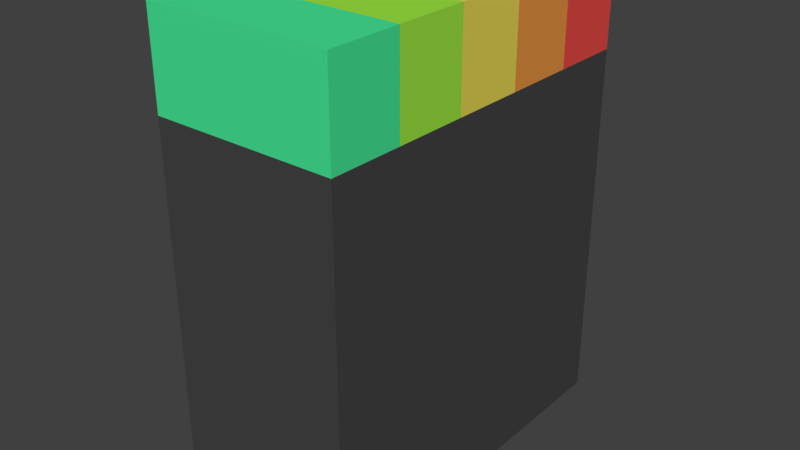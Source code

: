# Source: interaction.blend  (saved by Blender 2.79.0; exported with 4.5.12 LTS)
import bpy
from mathutils import Matrix  # noqa: F401  (used for matrix-valued properties, if any)

bpy.ops.wm.read_factory_settings(use_empty=True)
scene = bpy.context.scene
scene.name = 'Scene'

# ---- collections
col_collection_1 = bpy.data.collections.new('Collection 1'); scene.collection.children.link(col_collection_1)

# ---- materials (node trees are filled in below, after node groups)
mat_base_dark = bpy.data.materials.new('Base Dark')
mat_base_dark.alpha_threshold = 0.0
mat_base_dark.use_transparent_shadow = False
mat_base_dark.diffuse_color = (0.06072, 0.06072, 0.06072, 1.0)
mat_base_dark.roughness = 0.5
mat_base_light = bpy.data.materials.new('Base Light')
mat_base_light.alpha_threshold = 0.0
mat_base_light.use_transparent_shadow = False
mat_base_light.diffuse_color = (0.402, 0.402, 0.402, 1.0)
mat_base_light.roughness = 0.5
mat_5 = bpy.data.materials.new('5')
mat_5.alpha_threshold = 0.0
mat_5.use_transparent_shadow = False
mat_5.diffuse_color = (0.06295, 0.8, 0.3094, 1.0)
mat_5.roughness = 0.5
mat_4 = bpy.data.materials.new('4')
mat_4.alpha_threshold = 0.0
mat_4.use_transparent_shadow = False
mat_4.diffuse_color = (0.3427, 0.8, 0.05702, 1.0)
mat_4.roughness = 0.5
mat_3 = bpy.data.materials.new('3')
mat_3.alpha_threshold = 0.0
mat_3.use_transparent_shadow = False
mat_3.diffuse_color = (0.8, 0.6841, 0.0923, 1.0)
mat_3.roughness = 0.5
mat_2 = bpy.data.materials.new('2')
mat_2.alpha_threshold = 0.0
mat_2.use_transparent_shadow = False
mat_2.diffuse_color = (0.8, 0.2974, 0.05829, 1.0)
mat_2.roughness = 0.5
mat_1 = bpy.data.materials.new('1')
mat_1.alpha_threshold = 0.0
mat_1.use_transparent_shadow = False
mat_1.diffuse_color = (0.8, 0.07352, 0.06258, 1.0)
mat_1.roughness = 0.5
mat_1.line_color = (0.0, 0.0, 0.0, 1.0)

# ---- material node trees

# ---- world
world_world = bpy.data.worlds.new('World'); scene.world = world_world
world_world.color = (0.05088, 0.05088, 0.05088)
world_world.use_sun_shadow = False
world_world.sun_shadow_jitter_overblur = 0.0
world_world.cycles.sampling_method = 'MANUAL'

# ---- meshes
me_cube_000 = bpy.data.meshes.new('Cube.000')
me_cube_000.from_pydata([(-0.5, 0.25, -0.5), (-0.5, 0.25, 0.5), (0.5, 0.25, -0.5), (-0.5, -0.25, -0.5), (0.5, -0.25, -0.5), (0.5, -0.25, 0.5), (-0.5, 0.25, -0.1667), (-0.5, 0.25, 0.1667), (0.5, 0.25, 0.1667), (0.5, 0.25, -0.1667), (0.5, -0.25, 0.1667), (0.5, -0.25, -0.1667), (-0.5, -0.25, 0.1667), (-0.5, -0.25, -0.1667), (0.1667, 0.25, -0.5), (-0.1667, 0.25, -0.5), (-0.1667, 0.25, 0.5), (0.1667, 0.25, 0.5), (-0.1667, -0.25, -0.5), (0.1667, -0.25, -0.5), (0.1667, -0.25, 0.5), (-0.1667, -0.25, 0.5), (0.1667, -0.25, -0.1667), (-0.1667, -0.25, -0.1667), (0.1667, -0.25, 0.1667), (-0.1667, -0.25, 0.1667), (-0.1667, 0.25, -0.1667), (0.1667, 0.25, -0.1667), (-0.1667, 0.25, 0.1667), (0.1667, 0.25, 0.1667), (-0.5, 0.25, 0.75), (-0.3, 0.25, 0.5), (-0.3, 0.25, 0.75), (-0.5, -0.25, 0.5), (-0.5, -0.25, 0.75), (-0.3, -0.25, 0.75), (-0.1, 0.25, 0.75), (-0.3, -0.25, 0.5), (-0.1, -0.25, 0.75), (-0.1, 0.25, 0.5), (0.1, 0.25, 0.75), (-0.1, -0.25, 0.5), (0.1, -0.25, 0.5), (0.1, -0.25, 0.75), (0.1, 0.25, 0.5), (0.3, -0.25, 0.5), (0.3, -0.25, 0.75), (0.3, 0.25, 0.5), (0.3, 0.25, 0.75), (0.5, 0.25, 0.5), (0.5, 0.25, 0.75), (0.5, -0.25, 0.75)], [], [(29, 17, 49, 8), (8, 49, 5, 10), (25, 21, 33, 12), (12, 33, 1, 7), (15, 18, 3, 0), (3, 13, 6, 0), (13, 12, 7, 6), (18, 23, 13, 3), (23, 25, 12, 13), (2, 9, 11, 4), (9, 8, 10, 11), (14, 27, 9, 2), (27, 29, 8, 9), (6, 7, 28, 26), (26, 28, 29, 27), (0, 6, 26, 15), (15, 26, 27, 14), (11, 10, 24, 22), (22, 24, 25, 23), (4, 11, 22, 19), (19, 22, 23, 18), (2, 4, 19, 14), (14, 19, 18, 15), (10, 5, 20, 24), (24, 20, 21, 25), (7, 1, 16, 28), (28, 16, 17, 29), (1, 30, 32, 31), (37, 35, 34, 33), (46, 51, 50, 48), (31, 32, 36, 39), (41, 38, 35, 37), (39, 36, 40, 44), (42, 43, 38, 41), (40, 43, 46, 48), (44, 40, 48, 47), (45, 46, 43, 42), (47, 48, 50, 49), (5, 51, 46, 45), (50, 51, 5, 49), (1, 33, 34, 30), (36, 38, 43, 40), (32, 35, 38, 36), (34, 35, 32, 30)])
me_cube_000.polygons.foreach_set('material_index', [0, 0, 0, 0, 0, 0, 0, 0, 0, 0, 0, 0, 0, 0, 0, 0, 0, 0, 0, 0, 0, 0, 0, 0, 0, 0, 0, 2, 2, 6, 3, 3, 4, 4, 5, 5, 5, 6, 6, 6, 2, 4, 3, 2])
me_cube_000.materials.append(mat_base_dark)
me_cube_000.materials.append(mat_base_light)
me_cube_000.materials.append(mat_5)
me_cube_000.materials.append(mat_4)
me_cube_000.materials.append(mat_3)
me_cube_000.materials.append(mat_2)
me_cube_000.materials.append(mat_1)
me_cube_000.use_remesh_preserve_volume = False
me_cube_000.use_remesh_preserve_attributes = False
me_cube_000.use_mirror_vertex_groups = False
me_cube_000.update()
arm_bones = bpy.data.armatures.new('Bones')  # bones are not reproduced

# ---- objects
ob_pin_armature = bpy.data.objects.new('Pin Armature', arm_bones)
ob_entity = bpy.data.objects.new('Entity', me_cube_000)

# ---- transforms, parenting, visibility, modifiers, constraints
ob_pin_armature.location = (0.0, 1.118e-08, 2.0)
ob_pin_armature.show_in_front = True
ob_pin_armature.lineart.crease_threshold = 0.0
ob_entity.parent = ob_pin_armature
ob_entity.matrix_parent_inverse = Matrix(((1.0, 0.0, 0.0, -0.0), (0.0, 1.0, 0.0, -1.118e-08), (0.0, 0.0, 1.0, -2.0), (0.0, 0.0, 0.0, 1.0)))
ob_entity.location = (0.0, -1.118e-08, 1.0)
ob_entity.rotation_euler = (0.0, -0.0, 1.571)
ob_entity.scale = (2.0, 2.0, 2.0)
ob_entity.lineart.crease_threshold = 0.0
_vg = ob_entity.vertex_groups.new(name='Base')
for _i, _w in zip([0, 1, 2, 3, 4, 5, 6, 7, 8, 9, 10, 11, 12, 13, 14, 15, 16, 17, 18, 19, 20, 21, 22, 23, 24, 25, 26, 27, 28, 29, 30, 31, 32, 33, 34, 35, 36, 37, 38, 39, 40, 41, 42, 43, 44, 45, 46, 47, 48, 49, 50, 51], [1.0, 1.0, 1.0, 1.0, 1.0, 1.0, 1.0, 1.0, 1.0, 1.0, 1.0, 1.0, 1.0, 1.0, 1.0, 1.0, 1.0, 1.0, 1.0, 1.0, 1.0, 1.0, 1.0, 1.0, 1.0, 1.0, 1.0, 1.0, 1.0, 1.0, 0.0, 1.0, 0.0, 1.0, 0.0, 0.0, 0.0, 1.0, 0.0, 1.0, 0.0, 1.0, 1.0, 0.0, 1.0, 1.0, 0.0, 1.0, 0.0, 1.0, 0.0, 0.0]): _vg.add([_i], _w, 'REPLACE')
_vg = ob_entity.vertex_groups.new(name='1')
for _i, _w in zip([5, 17, 20, 45, 47, 49, 50, 51], [0.0, 0.0, 0.0, 0.0, 0.0, 0.0, 1.0, 1.0]): _vg.add([_i], _w, 'REPLACE')
_vg = ob_entity.vertex_groups.new(name='2')
for _i, _w in zip([5, 17, 20, 40, 42, 43, 44, 45, 46, 47, 48, 49, 50, 51], [0.0, 0.0, 0.0, 0.0, 0.0, 0.0, 0.0, 4.285e-20, 1.0, 4.285e-20, 1.0, 0.0, 0.0, 0.0]): _vg.add([_i], _w, 'REPLACE')
_vg = ob_entity.vertex_groups.new(name='3')
for _i, _w in zip([16, 17, 20, 21, 31, 37, 39, 40, 41, 42, 43, 44, 45, 47], [0.0, 0.0, 0.0, 0.0, 0.0, 0.0, 0.0, 1.0, 0.0, 6.461e-10, 1.0, 6.461e-10, 0.0, 0.0]): _vg.add([_i], _w, 'REPLACE')
_vg = ob_entity.vertex_groups.new(name='6')
for _i, _w in zip([1, 30, 33, 34], [0.0, 1.0, 0.0, 1.0]): _vg.add([_i], _w, 'REPLACE')
_vg = ob_entity.vertex_groups.new(name='5')
for _i, _w in zip([1, 16, 21, 31, 32, 33, 35, 37, 39, 41], [0.0, 0.0, 0.0, 3.655e-19, 1.0, 0.0, 1.0, 3.655e-19, 0.0, 0.0]): _vg.add([_i], _w, 'REPLACE')
_vg = ob_entity.vertex_groups.new(name='4')
for _i, _w in zip([16, 17, 20, 21, 31, 36, 37, 38, 39, 41, 42, 44], [0.0, 0.0, 0.0, 0.0, 0.0, 1.0, 0.0, 1.0, 1.743e-16, 1.743e-16, 0.0, 0.0]): _vg.add([_i], _w, 'REPLACE')
_m = ob_entity.modifiers.new('Armature', 'ARMATURE')
_m.object = ob_pin_armature

# ---- collection membership
col_collection_1.objects.link(ob_pin_armature)
col_collection_1.objects.link(ob_entity)

# ---- scene / render settings (as saved in the file)
scene.frame_start = 1; scene.frame_end = 60; scene.frame_set(0)
scene.render.engine = 'BLENDER_EEVEE_NEXT'
scene.render.resolution_percentage = 50
scene.render.fps = 60
scene.render.dither_intensity = 0.0
scene.cycles.use_denoising = False
scene.cycles.samples = 128
scene.cycles.sampling_pattern = 'TABULATED_SOBOL'
scene.cycles.use_adaptive_sampling = False
scene.cycles.use_light_tree = False
scene.cycles.blur_glossy = 0.0
scene.cycles.sample_clamp_indirect = 0.0
scene.view_settings.view_transform = 'Standard'
bpy.context.view_layer.update()

# ---- added for rendering (the .blend has no active camera and no usable light): camera, sun
cam_auto = bpy.data.cameras.new('AutoCamera')
cam_auto.lens = 50.0
cam_auto.sensor_width = 36.0
cam_auto.clip_end = 1000.0
ob_auto_camera = bpy.data.objects.new('AutoCamera', cam_auto)
scene.collection.objects.link(ob_auto_camera)
ob_auto_camera.location = (3.1033, -3.72396, 3.73264)
ob_auto_camera.rotation_euler = (1.09748, -7.21219e-08, 0.694738)
scene.camera = ob_auto_camera
light_auto_sun = bpy.data.lights.new('AutoSun', 'SUN')
light_auto_sun.energy = 3.0
light_auto_sun.angle = 0.0523599
ob_auto_sun = bpy.data.objects.new('AutoSun', light_auto_sun)
scene.collection.objects.link(ob_auto_sun)
ob_auto_sun.rotation_euler = (0.872665, 0.174533, 0.523599)
bpy.context.view_layer.update()
